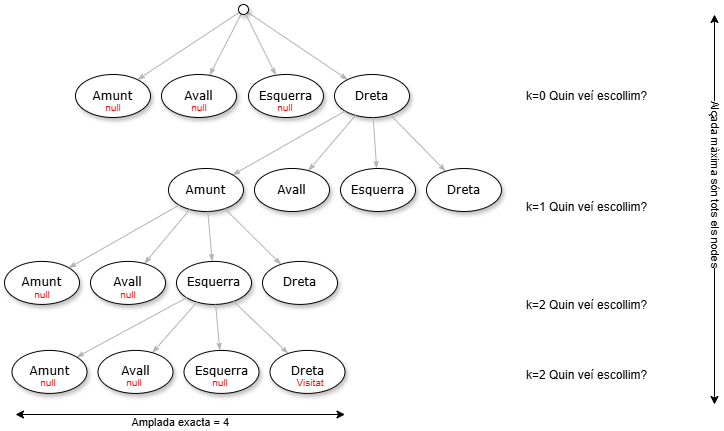

The diagram above was exported from draw.io. Its source (the exported page's mxGraphModel, read from the mxfile embedded in the PNG):
<mxGraphModel dx="1426" dy="777" grid="1" gridSize="10" guides="1" tooltips="1" connect="1" arrows="1" fold="1" page="1" pageScale="1" pageWidth="1100" pageHeight="850" background="none" math="0" shadow="0">
  <root>
    <mxCell id="0" />
    <mxCell id="1" parent="0" />
    <mxCell id="1ea317790d2ca983-12" edge="1" parent="1" source="1ea317790d2ca983-1" style="edgeStyle=none;rounded=1;html=1;labelBackgroundColor=none;startArrow=none;startFill=0;startSize=5;endArrow=classicThin;endFill=1;endSize=5;jettySize=auto;orthogonalLoop=1;strokeColor=#B3B3B3;strokeWidth=1;fontFamily=Verdana;fontSize=12" target="1ea317790d2ca983-2">
      <mxGeometry relative="1" as="geometry" />
    </mxCell>
    <mxCell id="1ea317790d2ca983-13" edge="1" parent="1" source="1ea317790d2ca983-1" style="edgeStyle=none;rounded=1;html=1;labelBackgroundColor=none;startArrow=none;startFill=0;startSize=5;endArrow=classicThin;endFill=1;endSize=5;jettySize=auto;orthogonalLoop=1;strokeColor=#B3B3B3;strokeWidth=1;fontFamily=Verdana;fontSize=12" target="1ea317790d2ca983-9" value="">
      <mxGeometry relative="1" as="geometry" />
    </mxCell>
    <mxCell id="1ea317790d2ca983-14" edge="1" parent="1" source="1ea317790d2ca983-1" style="edgeStyle=none;rounded=1;html=1;labelBackgroundColor=none;startArrow=none;startFill=0;startSize=5;endArrow=classicThin;endFill=1;endSize=5;jettySize=auto;orthogonalLoop=1;strokeColor=#B3B3B3;strokeWidth=1;fontFamily=Verdana;fontSize=12" target="1ea317790d2ca983-3" value="">
      <mxGeometry relative="1" as="geometry" />
    </mxCell>
    <mxCell id="1ea317790d2ca983-1" parent="1" style="ellipse;whiteSpace=wrap;html=1;rounded=0;shadow=1;comic=0;labelBackgroundColor=none;strokeWidth=1;fontFamily=Verdana;fontSize=12;align=center;" value="" vertex="1">
      <mxGeometry height="10" width="10" x="454" y="120" as="geometry" />
    </mxCell>
    <mxCell id="1ea317790d2ca983-2" parent="1" style="ellipse;whiteSpace=wrap;html=1;rounded=0;shadow=1;comic=0;labelBackgroundColor=none;strokeWidth=1;fontFamily=Verdana;fontSize=12;align=center;" value="&lt;span&gt;Avall&lt;/span&gt;" vertex="1">
      <mxGeometry height="43" width="75" x="377" y="190" as="geometry" />
    </mxCell>
    <mxCell id="1ea317790d2ca983-3" parent="1" style="ellipse;whiteSpace=wrap;html=1;rounded=0;shadow=1;comic=0;labelBackgroundColor=none;strokeWidth=1;fontFamily=Verdana;fontSize=12;align=center;" value="&lt;span&gt;Dreta&lt;/span&gt;" vertex="1">
      <mxGeometry height="43" width="75" x="550" y="190" as="geometry" />
    </mxCell>
    <mxCell id="1ea317790d2ca983-9" parent="1" style="ellipse;whiteSpace=wrap;html=1;rounded=0;shadow=1;comic=0;labelBackgroundColor=none;strokeWidth=1;fontFamily=Verdana;fontSize=12;align=center;" value="Amunt" vertex="1">
      <mxGeometry height="43" width="75" x="291" y="190" as="geometry" />
    </mxCell>
    <mxCell id="zv5PCKm83EbrPdOqjM-W-1" parent="1" style="ellipse;whiteSpace=wrap;html=1;rounded=0;shadow=1;comic=0;labelBackgroundColor=none;strokeWidth=1;fontFamily=Verdana;fontSize=12;align=center;" value="&lt;span&gt;Esquerra&lt;/span&gt;" vertex="1">
      <mxGeometry height="43" width="75" x="464" y="190" as="geometry" />
    </mxCell>
    <mxCell id="zv5PCKm83EbrPdOqjM-W-3" edge="1" parent="1" source="1ea317790d2ca983-1" style="edgeStyle=none;rounded=1;html=1;labelBackgroundColor=none;startArrow=none;startFill=0;startSize=5;endArrow=classicThin;endFill=1;endSize=5;jettySize=auto;orthogonalLoop=1;strokeColor=#B3B3B3;strokeWidth=1;fontFamily=Verdana;fontSize=12;" target="zv5PCKm83EbrPdOqjM-W-1" value="">
      <mxGeometry relative="1" as="geometry">
        <mxPoint x="590" y="150" as="sourcePoint" />
        <mxPoint x="763" y="225" as="targetPoint" />
      </mxGeometry>
    </mxCell>
    <mxCell id="zv5PCKm83EbrPdOqjM-W-6" edge="1" parent="1" source="1ea317790d2ca983-3" style="edgeStyle=none;rounded=1;html=1;labelBackgroundColor=none;startArrow=none;startFill=0;startSize=5;endArrow=classicThin;endFill=1;endSize=5;jettySize=auto;orthogonalLoop=1;strokeColor=#B3B3B3;strokeWidth=1;fontFamily=Verdana;fontSize=12" target="zv5PCKm83EbrPdOqjM-W-9">
      <mxGeometry relative="1" as="geometry">
        <mxPoint x="574.4269758044036" y="230.64248167385063" as="sourcePoint" />
      </mxGeometry>
    </mxCell>
    <mxCell id="zv5PCKm83EbrPdOqjM-W-7" edge="1" parent="1" source="1ea317790d2ca983-3" style="edgeStyle=none;rounded=1;html=1;labelBackgroundColor=none;startArrow=none;startFill=0;startSize=5;endArrow=classicThin;endFill=1;endSize=5;jettySize=auto;orthogonalLoop=1;strokeColor=#B3B3B3;strokeWidth=1;fontFamily=Verdana;fontSize=12" target="zv5PCKm83EbrPdOqjM-W-11" value="">
      <mxGeometry relative="1" as="geometry">
        <mxPoint x="564.4962013657012" y="226.41818246230503" as="sourcePoint" />
      </mxGeometry>
    </mxCell>
    <mxCell id="zv5PCKm83EbrPdOqjM-W-8" edge="1" parent="1" source="1ea317790d2ca983-3" style="edgeStyle=none;rounded=1;html=1;labelBackgroundColor=none;startArrow=none;startFill=0;startSize=5;endArrow=classicThin;endFill=1;endSize=5;jettySize=auto;orthogonalLoop=1;strokeColor=#B3B3B3;strokeWidth=1;fontFamily=Verdana;fontSize=12" target="zv5PCKm83EbrPdOqjM-W-10" value="">
      <mxGeometry relative="1" as="geometry">
        <mxPoint x="609.1928049857981" y="230.45657677049803" as="sourcePoint" />
      </mxGeometry>
    </mxCell>
    <mxCell id="zv5PCKm83EbrPdOqjM-W-9" parent="1" style="ellipse;whiteSpace=wrap;html=1;rounded=0;shadow=1;comic=0;labelBackgroundColor=none;strokeWidth=1;fontFamily=Verdana;fontSize=12;align=center;" value="Avall" vertex="1">
      <mxGeometry height="43" width="75" x="470" y="284" as="geometry" />
    </mxCell>
    <mxCell id="zv5PCKm83EbrPdOqjM-W-10" parent="1" style="ellipse;whiteSpace=wrap;html=1;rounded=0;shadow=1;comic=0;labelBackgroundColor=none;strokeWidth=1;fontFamily=Verdana;fontSize=12;align=center;" value="Dreta" vertex="1">
      <mxGeometry height="43" width="75" x="642" y="284" as="geometry" />
    </mxCell>
    <mxCell id="zv5PCKm83EbrPdOqjM-W-11" parent="1" style="ellipse;whiteSpace=wrap;html=1;rounded=0;shadow=1;comic=0;labelBackgroundColor=none;strokeWidth=1;fontFamily=Verdana;fontSize=12;align=center;" value="Amunt" vertex="1">
      <mxGeometry height="43" width="75" x="384" y="284" as="geometry" />
    </mxCell>
    <mxCell id="zv5PCKm83EbrPdOqjM-W-12" parent="1" style="ellipse;whiteSpace=wrap;html=1;rounded=0;shadow=1;comic=0;labelBackgroundColor=none;strokeWidth=1;fontFamily=Verdana;fontSize=12;align=center;" value="Esquerra" vertex="1">
      <mxGeometry height="43" width="75" x="556" y="284" as="geometry" />
    </mxCell>
    <mxCell id="zv5PCKm83EbrPdOqjM-W-13" edge="1" parent="1" source="1ea317790d2ca983-3" style="edgeStyle=none;rounded=1;html=1;labelBackgroundColor=none;startArrow=none;startFill=0;startSize=5;endArrow=classicThin;endFill=1;endSize=5;jettySize=auto;orthogonalLoop=1;strokeColor=#B3B3B3;strokeWidth=1;fontFamily=Verdana;fontSize=12;" target="zv5PCKm83EbrPdOqjM-W-12" value="">
      <mxGeometry relative="1" as="geometry">
        <mxPoint x="591.7986016440291" y="232.9993183701008" as="sourcePoint" />
        <mxPoint x="862" y="319" as="targetPoint" />
      </mxGeometry>
    </mxCell>
    <mxCell id="zv5PCKm83EbrPdOqjM-W-22" edge="1" parent="1" source="zv5PCKm83EbrPdOqjM-W-11" style="edgeStyle=none;rounded=1;html=1;labelBackgroundColor=none;startArrow=none;startFill=0;startSize=5;endArrow=classicThin;endFill=1;endSize=5;jettySize=auto;orthogonalLoop=1;strokeColor=#B3B3B3;strokeWidth=1;fontFamily=Verdana;fontSize=12" target="zv5PCKm83EbrPdOqjM-W-25">
      <mxGeometry relative="1" as="geometry">
        <mxPoint x="404" y="310" as="sourcePoint" />
      </mxGeometry>
    </mxCell>
    <mxCell id="zv5PCKm83EbrPdOqjM-W-23" edge="1" parent="1" source="zv5PCKm83EbrPdOqjM-W-11" style="edgeStyle=none;rounded=1;html=1;labelBackgroundColor=none;startArrow=none;startFill=0;startSize=5;endArrow=classicThin;endFill=1;endSize=5;jettySize=auto;orthogonalLoop=1;strokeColor=#B3B3B3;strokeWidth=1;fontFamily=Verdana;fontSize=12" target="zv5PCKm83EbrPdOqjM-W-27" value="">
      <mxGeometry relative="1" as="geometry">
        <mxPoint x="393.65912370611545" y="316.0005283536661" as="sourcePoint" />
      </mxGeometry>
    </mxCell>
    <mxCell id="zv5PCKm83EbrPdOqjM-W-24" edge="1" parent="1" source="zv5PCKm83EbrPdOqjM-W-11" style="edgeStyle=none;rounded=1;html=1;labelBackgroundColor=none;startArrow=none;startFill=0;startSize=5;endArrow=classicThin;endFill=1;endSize=5;jettySize=auto;orthogonalLoop=1;strokeColor=#B3B3B3;strokeWidth=1;fontFamily=Verdana;fontSize=12" target="zv5PCKm83EbrPdOqjM-W-26" value="">
      <mxGeometry relative="1" as="geometry">
        <mxPoint x="437.7931770830394" y="319.1883245397416" as="sourcePoint" />
      </mxGeometry>
    </mxCell>
    <mxCell id="zv5PCKm83EbrPdOqjM-W-25" parent="1" style="ellipse;whiteSpace=wrap;html=1;rounded=0;shadow=1;comic=0;labelBackgroundColor=none;strokeWidth=1;fontFamily=Verdana;fontSize=12;align=center;" value="Avall" vertex="1">
      <mxGeometry height="43" width="75" x="306" y="376.92" as="geometry" />
    </mxCell>
    <mxCell id="zv5PCKm83EbrPdOqjM-W-26" parent="1" style="ellipse;whiteSpace=wrap;html=1;rounded=0;shadow=1;comic=0;labelBackgroundColor=none;strokeWidth=1;fontFamily=Verdana;fontSize=12;align=center;" value="Dreta" vertex="1">
      <mxGeometry height="43" width="75" x="478" y="376.92" as="geometry" />
    </mxCell>
    <mxCell id="zv5PCKm83EbrPdOqjM-W-27" parent="1" style="ellipse;whiteSpace=wrap;html=1;rounded=0;shadow=1;comic=0;labelBackgroundColor=none;strokeWidth=1;fontFamily=Verdana;fontSize=12;align=center;" value="Amunt" vertex="1">
      <mxGeometry height="43" width="75" x="220" y="376.92" as="geometry" />
    </mxCell>
    <mxCell id="zv5PCKm83EbrPdOqjM-W-28" parent="1" style="ellipse;whiteSpace=wrap;html=1;rounded=0;shadow=1;comic=0;labelBackgroundColor=none;strokeWidth=1;fontFamily=Verdana;fontSize=12;align=center;" value="Esquerra" vertex="1">
      <mxGeometry height="43" width="75" x="392" y="376.92" as="geometry" />
    </mxCell>
    <mxCell id="zv5PCKm83EbrPdOqjM-W-29" edge="1" parent="1" source="zv5PCKm83EbrPdOqjM-W-11" style="edgeStyle=none;rounded=1;html=1;labelBackgroundColor=none;startArrow=none;startFill=0;startSize=5;endArrow=classicThin;endFill=1;endSize=5;jettySize=auto;orthogonalLoop=1;strokeColor=#B3B3B3;strokeWidth=1;fontFamily=Verdana;fontSize=12;" target="zv5PCKm83EbrPdOqjM-W-28" value="">
      <mxGeometry relative="1" as="geometry">
        <mxPoint x="421.477507856961" y="321.89008530415043" as="sourcePoint" />
        <mxPoint x="698" y="411.92" as="targetPoint" />
      </mxGeometry>
    </mxCell>
    <mxCell id="zv5PCKm83EbrPdOqjM-W-30" edge="1" parent="1" style="endArrow=classic;startArrow=classic;html=1;rounded=0;textDirection=vertical-rl;" value="Alçada màxima són tots els nodes">
      <mxGeometry height="50" relative="1" width="50" as="geometry">
        <mxPoint x="930" y="520" as="sourcePoint" />
        <mxPoint x="930" y="130" as="targetPoint" />
      </mxGeometry>
    </mxCell>
    <mxCell id="zv5PCKm83EbrPdOqjM-W-31" parent="1" style="text;html=1;whiteSpace=wrap;overflow=hidden;rounded=0;" value="&lt;h1 style=&quot;margin-top: 0px;&quot;&gt;&lt;span style=&quot;background-color: transparent; color: light-dark(rgb(0, 0, 0), rgb(255, 255, 255)); font-size: 12px; font-weight: normal;&quot;&gt;k=0 Quin veí&amp;nbsp;&lt;/span&gt;&lt;span style=&quot;background-color: transparent; color: light-dark(rgb(0, 0, 0), rgb(255, 255, 255)); font-size: 12px; font-weight: normal;&quot;&gt;escollim?&lt;/span&gt;&lt;/h1&gt;" vertex="1">
      <mxGeometry height="70" width="180" x="740" y="186.5" as="geometry" />
    </mxCell>
    <mxCell id="zv5PCKm83EbrPdOqjM-W-32" parent="1" style="text;html=1;whiteSpace=wrap;overflow=hidden;rounded=0;" value="&lt;h1 style=&quot;margin-top: 0px;&quot;&gt;&lt;span style=&quot;background-color: transparent; color: light-dark(rgb(0, 0, 0), rgb(255, 255, 255)); font-size: 12px; font-weight: normal;&quot;&gt;k=1&amp;nbsp;&lt;/span&gt;&lt;span style=&quot;background-color: transparent; color: light-dark(rgb(0, 0, 0), rgb(255, 255, 255)); font-size: 12px; font-weight: normal;&quot;&gt;Quin veí&amp;nbsp;&lt;/span&gt;&lt;span style=&quot;background-color: transparent; color: light-dark(rgb(0, 0, 0), rgb(255, 255, 255)); font-size: 12px; font-weight: normal;&quot;&gt;escollim?&lt;/span&gt;&lt;/h1&gt;" vertex="1">
      <mxGeometry height="36" width="180" x="740" y="297.5" as="geometry" />
    </mxCell>
    <mxCell id="zv5PCKm83EbrPdOqjM-W-33" parent="1" style="text;html=1;whiteSpace=wrap;overflow=hidden;rounded=0;" value="&lt;h1 style=&quot;margin-top: 0px;&quot;&gt;&lt;span style=&quot;background-color: transparent; color: light-dark(rgb(0, 0, 0), rgb(255, 255, 255)); font-size: 12px; font-weight: normal;&quot;&gt;k=2&amp;nbsp;&lt;/span&gt;&lt;span style=&quot;background-color: transparent; color: light-dark(rgb(0, 0, 0), rgb(255, 255, 255)); font-size: 12px; font-weight: normal;&quot;&gt;Quin veí&amp;nbsp;&lt;/span&gt;&lt;span style=&quot;background-color: transparent; color: light-dark(rgb(0, 0, 0), rgb(255, 255, 255)); font-size: 12px; font-weight: normal;&quot;&gt;escollim?&lt;/span&gt;&lt;/h1&gt;&lt;div&gt;&lt;span style=&quot;background-color: transparent; color: light-dark(rgb(0, 0, 0), rgb(255, 255, 255)); font-size: 12px; font-weight: normal;&quot;&gt;&lt;br&gt;&lt;/span&gt;&lt;/div&gt;&lt;div&gt;&lt;span style=&quot;background-color: transparent; color: light-dark(rgb(0, 0, 0), rgb(255, 255, 255)); font-size: 12px; font-weight: normal;&quot;&gt;&lt;br&gt;&lt;/span&gt;&lt;/div&gt;" vertex="1">
      <mxGeometry height="36" width="180" x="740" y="395.5" as="geometry" />
    </mxCell>
    <mxCell id="zv5PCKm83EbrPdOqjM-W-36" parent="1" style="text;html=1;align=center;verticalAlign=middle;whiteSpace=wrap;rounded=0;fontSize=10;fontColor=#FF0000;" value="null" vertex="1">
      <mxGeometry height="30" width="60" x="227.5" y="394.92" as="geometry" />
    </mxCell>
    <mxCell id="zv5PCKm83EbrPdOqjM-W-37" parent="1" style="text;html=1;align=center;verticalAlign=middle;whiteSpace=wrap;rounded=0;fontSize=10;fontColor=#FF0000;" value="null" vertex="1">
      <mxGeometry height="30" width="60" x="313.5" y="394.92" as="geometry" />
    </mxCell>
    <mxCell id="ZO_UijAcJsF2SBad4qwL-1" parent="1" style="text;html=1;align=center;verticalAlign=middle;whiteSpace=wrap;rounded=0;fontSize=10;fontColor=#FF0000;" value="null" vertex="1">
      <mxGeometry height="30" width="60" x="298.5" y="208" as="geometry" />
    </mxCell>
    <mxCell id="ZO_UijAcJsF2SBad4qwL-2" parent="1" style="text;html=1;align=center;verticalAlign=middle;whiteSpace=wrap;rounded=0;fontSize=10;fontColor=#FF0000;" value="null" vertex="1">
      <mxGeometry height="30" width="60" x="384.5" y="208" as="geometry" />
    </mxCell>
    <mxCell id="ZO_UijAcJsF2SBad4qwL-3" parent="1" style="text;html=1;align=center;verticalAlign=middle;whiteSpace=wrap;rounded=0;fontSize=10;fontColor=#FF0000;" value="null" vertex="1">
      <mxGeometry height="30" width="60" x="470.5" y="208" as="geometry" />
    </mxCell>
    <mxCell id="ZO_UijAcJsF2SBad4qwL-4" edge="1" parent="1" source="zv5PCKm83EbrPdOqjM-W-28" style="edgeStyle=none;rounded=1;html=1;labelBackgroundColor=none;startArrow=none;startFill=0;startSize=5;endArrow=classicThin;endFill=1;endSize=5;jettySize=auto;orthogonalLoop=1;strokeColor=#B3B3B3;strokeWidth=1;fontFamily=Verdana;fontSize=12" target="ZO_UijAcJsF2SBad4qwL-7">
      <mxGeometry relative="1" as="geometry">
        <mxPoint x="412.5" y="414" as="sourcePoint" />
      </mxGeometry>
    </mxCell>
    <mxCell id="ZO_UijAcJsF2SBad4qwL-5" edge="1" parent="1" source="zv5PCKm83EbrPdOqjM-W-28" style="edgeStyle=none;rounded=1;html=1;labelBackgroundColor=none;startArrow=none;startFill=0;startSize=5;endArrow=classicThin;endFill=1;endSize=5;jettySize=auto;orthogonalLoop=1;strokeColor=#B3B3B3;strokeWidth=1;fontFamily=Verdana;fontSize=12" target="ZO_UijAcJsF2SBad4qwL-9" value="">
      <mxGeometry relative="1" as="geometry">
        <mxPoint x="402.5" y="410" as="sourcePoint" />
      </mxGeometry>
    </mxCell>
    <mxCell id="ZO_UijAcJsF2SBad4qwL-6" edge="1" parent="1" source="zv5PCKm83EbrPdOqjM-W-28" style="edgeStyle=none;rounded=1;html=1;labelBackgroundColor=none;startArrow=none;startFill=0;startSize=5;endArrow=classicThin;endFill=1;endSize=5;jettySize=auto;orthogonalLoop=1;strokeColor=#B3B3B3;strokeWidth=1;fontFamily=Verdana;fontSize=12" target="ZO_UijAcJsF2SBad4qwL-8" value="">
      <mxGeometry relative="1" as="geometry">
        <mxPoint x="447.5" y="413" as="sourcePoint" />
      </mxGeometry>
    </mxCell>
    <mxCell id="ZO_UijAcJsF2SBad4qwL-7" parent="1" style="ellipse;whiteSpace=wrap;html=1;rounded=0;shadow=1;comic=0;labelBackgroundColor=none;strokeWidth=1;fontFamily=Verdana;fontSize=12;align=center;" value="Avall" vertex="1">
      <mxGeometry height="43" width="75" x="313.5" y="465.9200000000001" as="geometry" />
    </mxCell>
    <mxCell id="ZO_UijAcJsF2SBad4qwL-8" parent="1" style="ellipse;whiteSpace=wrap;html=1;rounded=0;shadow=1;comic=0;labelBackgroundColor=none;strokeWidth=1;fontFamily=Verdana;fontSize=12;align=center;" value="Dreta" vertex="1">
      <mxGeometry height="43" width="75" x="485.5" y="465.9200000000001" as="geometry" />
    </mxCell>
    <mxCell id="ZO_UijAcJsF2SBad4qwL-9" parent="1" style="ellipse;whiteSpace=wrap;html=1;rounded=0;shadow=1;comic=0;labelBackgroundColor=none;strokeWidth=1;fontFamily=Verdana;fontSize=12;align=center;" value="Amunt" vertex="1">
      <mxGeometry height="43" width="75" x="227.5" y="465.9200000000001" as="geometry" />
    </mxCell>
    <mxCell id="ZO_UijAcJsF2SBad4qwL-10" parent="1" style="ellipse;whiteSpace=wrap;html=1;rounded=0;shadow=1;comic=0;labelBackgroundColor=none;strokeWidth=1;fontFamily=Verdana;fontSize=12;align=center;" value="Esquerra" vertex="1">
      <mxGeometry height="43" width="75" x="399.5" y="465.9200000000001" as="geometry" />
    </mxCell>
    <mxCell id="ZO_UijAcJsF2SBad4qwL-11" edge="1" parent="1" source="zv5PCKm83EbrPdOqjM-W-28" style="edgeStyle=none;rounded=1;html=1;labelBackgroundColor=none;startArrow=none;startFill=0;startSize=5;endArrow=classicThin;endFill=1;endSize=5;jettySize=auto;orthogonalLoop=1;strokeColor=#B3B3B3;strokeWidth=1;fontFamily=Verdana;fontSize=12;" target="ZO_UijAcJsF2SBad4qwL-10" value="">
      <mxGeometry relative="1" as="geometry">
        <mxPoint x="430.5" y="416" as="sourcePoint" />
        <mxPoint x="705.5" y="500.9200000000001" as="targetPoint" />
      </mxGeometry>
    </mxCell>
    <mxCell id="ZO_UijAcJsF2SBad4qwL-13" parent="1" style="text;html=1;align=center;verticalAlign=middle;whiteSpace=wrap;rounded=0;fontSize=10;fontColor=#FF0000;" value="null" vertex="1">
      <mxGeometry height="30" width="60" x="234" y="482.91999999999996" as="geometry" />
    </mxCell>
    <mxCell id="ZO_UijAcJsF2SBad4qwL-14" parent="1" style="text;html=1;align=center;verticalAlign=middle;whiteSpace=wrap;rounded=0;fontSize=10;fontColor=#FF0000;" value="null" vertex="1">
      <mxGeometry height="30" width="60" x="320" y="482.91999999999996" as="geometry" />
    </mxCell>
    <mxCell id="ZO_UijAcJsF2SBad4qwL-15" parent="1" style="text;html=1;align=center;verticalAlign=middle;whiteSpace=wrap;rounded=0;fontSize=10;fontColor=#FF0000;" value="null" vertex="1">
      <mxGeometry height="30" width="60" x="406" y="482.91999999999996" as="geometry" />
    </mxCell>
    <mxCell id="ZO_UijAcJsF2SBad4qwL-16" parent="1" style="text;html=1;align=center;verticalAlign=middle;whiteSpace=wrap;rounded=0;fontSize=10;fontColor=#FF0000;" value="Visitat" vertex="1">
      <mxGeometry height="30" width="60" x="496" y="482.92" as="geometry" />
    </mxCell>
    <mxCell id="ZO_UijAcJsF2SBad4qwL-17" parent="1" style="text;html=1;whiteSpace=wrap;overflow=hidden;rounded=0;" value="&lt;h1 style=&quot;margin-top: 0px;&quot;&gt;&lt;span style=&quot;background-color: transparent; color: light-dark(rgb(0, 0, 0), rgb(255, 255, 255)); font-size: 12px; font-weight: normal;&quot;&gt;k=2&amp;nbsp;&lt;/span&gt;&lt;span style=&quot;background-color: transparent; color: light-dark(rgb(0, 0, 0), rgb(255, 255, 255)); font-size: 12px; font-weight: normal;&quot;&gt;Quin veí&amp;nbsp;&lt;/span&gt;&lt;span style=&quot;background-color: transparent; color: light-dark(rgb(0, 0, 0), rgb(255, 255, 255)); font-size: 12px; font-weight: normal;&quot;&gt;escollim?&lt;/span&gt;&lt;/h1&gt;" vertex="1">
      <mxGeometry height="36" width="180" x="740" y="465.92" as="geometry" />
    </mxCell>
    <mxCell id="ZO_UijAcJsF2SBad4qwL-18" edge="1" parent="1" style="endArrow=classic;startArrow=classic;html=1;rounded=0;textDirection=vertical-rl;horizontal=0;" value="Amplada exacta = 4">
      <mxGeometry height="50" relative="1" width="50" x="-0.1485" y="10" as="geometry">
        <mxPoint as="offset" />
        <mxPoint x="560.5" y="530" as="sourcePoint" />
        <mxPoint x="231" y="530" as="targetPoint" />
      </mxGeometry>
    </mxCell>
  </root>
</mxGraphModel>